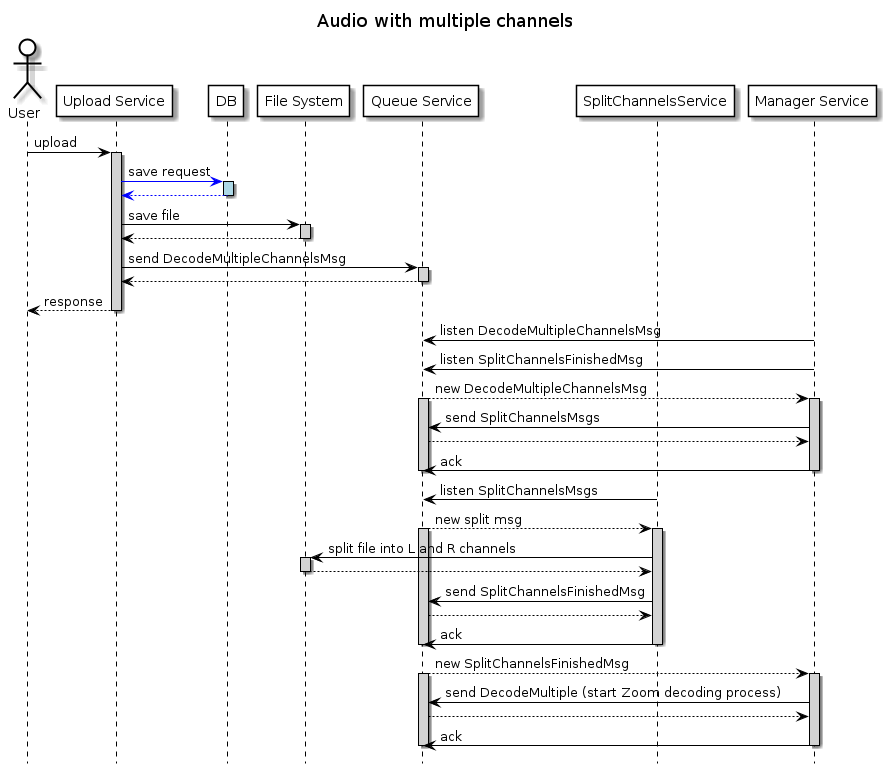

The diagram above was rendered by PlantUML. Its source (embedded in the PNG):
@startuml MultipleChannels

skinparam sequence {
ParticipantBorderColor Black
ActorBorderColor Black

ParticipantBackgroundColor White
ActorBackgroundColor White

ArrowColor black
LifeLineBorderColor black
LifeLineBackgroundColor lightgray

BoxBorderColor black
}
skinparam databaseBackgroundColor White
skinparam dataBaseBorderColor Blue

hide footbox
title Audio with multiple channels


actor User
participant "Upload Service" as upload
participant "DB" as db
participant "File System" as fs
participant "Queue Service" as queue
participant "SplitChannelsService" as ms
participant "Manager Service" as manager

User -> upload: upload
activate upload

upload -[#blue]> db: save request
activate db #lightblue
db -[#blue]-> upload:
deactivate db

upload -> fs: save file
activate fs
fs --> upload:
deactivate fs

upload -> queue: send DecodeMultipleChannelsMsg
activate queue
queue --> upload:
deactivate queue

upload --> User: response
deactivate upload

manager -> queue: listen DecodeMultipleChannelsMsg
manager -> queue: listen SplitChannelsFinishedMsg

queue --> manager: new DecodeMultipleChannelsMsg
activate queue
activate manager
manager -> queue: send SplitChannelsMsgs
queue --> manager:
manager -> queue: ack
deactivate manager
deactivate queue


ms -> queue: listen SplitChannelsMsgs

queue --> ms: new split msg
activate queue

activate ms
ms -> fs: split file into L and R channels
activate fs
fs --> ms:
deactivate fs

ms -> queue: send SplitChannelsFinishedMsg
queue --> ms

ms -> queue: ack
deactivate queue
deactivate ms

queue --> manager: new SplitChannelsFinishedMsg
activate queue
activate manager
manager -> queue: send DecodeMultiple (start Zoom decoding process) 
queue --> manager:
manager -> queue: ack
deactivate manager
deactivate queue

@enduml